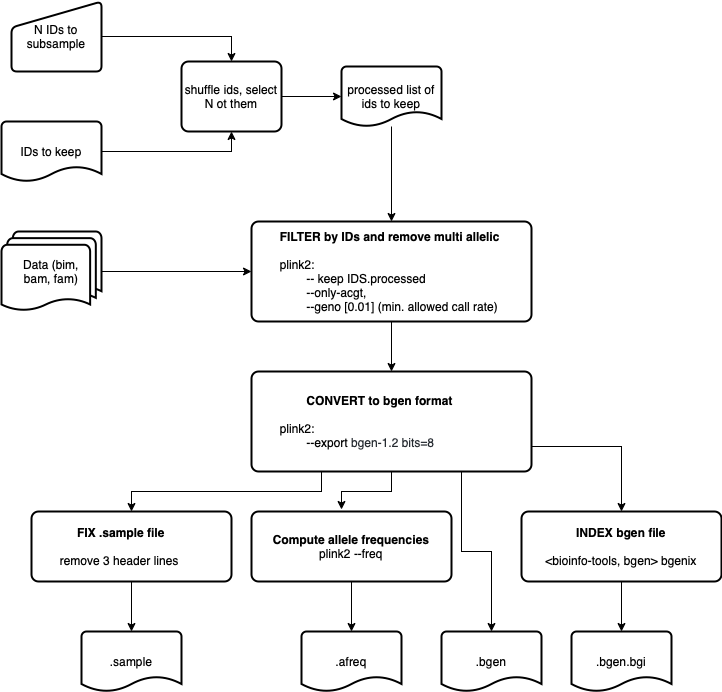

The diagram above was exported from draw.io. Its source (the exported page's mxGraphModel, read from the mxfile embedded in the PNG):
<mxGraphModel dx="946" dy="515" grid="1" gridSize="10" guides="1" tooltips="1" connect="1" arrows="1" fold="1" page="1" pageScale="1" pageWidth="827" pageHeight="1169" math="0" shadow="0">
  <root>
    <mxCell id="0" />
    <mxCell id="1" parent="0" />
    <mxCell id="Us0yoJmgw1d0hUf7W2bQ-7" style="edgeStyle=orthogonalEdgeStyle;rounded=0;orthogonalLoop=1;jettySize=auto;html=1;exitX=1;exitY=0.5;exitDx=0;exitDy=0;exitPerimeter=0;entryX=0.5;entryY=1;entryDx=0;entryDy=0;" edge="1" parent="1" source="Us0yoJmgw1d0hUf7W2bQ-2" target="Us0yoJmgw1d0hUf7W2bQ-5">
      <mxGeometry relative="1" as="geometry" />
    </mxCell>
    <mxCell id="Us0yoJmgw1d0hUf7W2bQ-2" value="IDs to keep" style="strokeWidth=2;html=1;shape=mxgraph.flowchart.document2;whiteSpace=wrap;size=0.25;" vertex="1" parent="1">
      <mxGeometry x="40" y="210" width="100" height="60" as="geometry" />
    </mxCell>
    <mxCell id="Us0yoJmgw1d0hUf7W2bQ-12" style="edgeStyle=orthogonalEdgeStyle;rounded=0;orthogonalLoop=1;jettySize=auto;html=1;exitX=1;exitY=0.5;exitDx=0;exitDy=0;exitPerimeter=0;entryX=0;entryY=0.5;entryDx=0;entryDy=0;" edge="1" parent="1" source="Us0yoJmgw1d0hUf7W2bQ-3" target="Us0yoJmgw1d0hUf7W2bQ-11">
      <mxGeometry relative="1" as="geometry" />
    </mxCell>
    <mxCell id="Us0yoJmgw1d0hUf7W2bQ-3" value="Data&amp;nbsp;(bim, &lt;br&gt;bam, fam)" style="strokeWidth=2;html=1;shape=mxgraph.flowchart.multi-document;whiteSpace=wrap;" vertex="1" parent="1">
      <mxGeometry x="40" y="320" width="100" height="80" as="geometry" />
    </mxCell>
    <mxCell id="Us0yoJmgw1d0hUf7W2bQ-8" style="edgeStyle=orthogonalEdgeStyle;rounded=0;orthogonalLoop=1;jettySize=auto;html=1;exitX=1;exitY=0.5;exitDx=0;exitDy=0;entryX=0.5;entryY=0;entryDx=0;entryDy=0;" edge="1" parent="1" source="Us0yoJmgw1d0hUf7W2bQ-4" target="Us0yoJmgw1d0hUf7W2bQ-5">
      <mxGeometry relative="1" as="geometry" />
    </mxCell>
    <mxCell id="Us0yoJmgw1d0hUf7W2bQ-4" value="N IDs to subsample" style="html=1;strokeWidth=2;shape=manualInput;whiteSpace=wrap;rounded=1;size=26;arcSize=11;" vertex="1" parent="1">
      <mxGeometry x="50" y="90" width="90" height="70" as="geometry" />
    </mxCell>
    <mxCell id="Us0yoJmgw1d0hUf7W2bQ-10" style="edgeStyle=orthogonalEdgeStyle;rounded=0;orthogonalLoop=1;jettySize=auto;html=1;exitX=1;exitY=0.5;exitDx=0;exitDy=0;entryX=0;entryY=0.5;entryDx=0;entryDy=0;entryPerimeter=0;" edge="1" parent="1" source="Us0yoJmgw1d0hUf7W2bQ-5" target="Us0yoJmgw1d0hUf7W2bQ-9">
      <mxGeometry relative="1" as="geometry" />
    </mxCell>
    <mxCell id="Us0yoJmgw1d0hUf7W2bQ-5" value="shuffle ids, select N ot them" style="rounded=1;whiteSpace=wrap;html=1;absoluteArcSize=1;arcSize=14;strokeWidth=2;" vertex="1" parent="1">
      <mxGeometry x="220" y="150" width="100" height="70" as="geometry" />
    </mxCell>
    <mxCell id="Us0yoJmgw1d0hUf7W2bQ-13" value="" style="edgeStyle=orthogonalEdgeStyle;rounded=0;orthogonalLoop=1;jettySize=auto;html=1;" edge="1" parent="1" source="Us0yoJmgw1d0hUf7W2bQ-9" target="Us0yoJmgw1d0hUf7W2bQ-11">
      <mxGeometry relative="1" as="geometry" />
    </mxCell>
    <mxCell id="Us0yoJmgw1d0hUf7W2bQ-9" value="processed list of ids to keep" style="strokeWidth=2;html=1;shape=mxgraph.flowchart.document2;whiteSpace=wrap;size=0.25;" vertex="1" parent="1">
      <mxGeometry x="380" y="155" width="100" height="60" as="geometry" />
    </mxCell>
    <mxCell id="Us0yoJmgw1d0hUf7W2bQ-15" style="edgeStyle=orthogonalEdgeStyle;rounded=0;orthogonalLoop=1;jettySize=auto;html=1;exitX=0.5;exitY=1;exitDx=0;exitDy=0;entryX=0.5;entryY=0;entryDx=0;entryDy=0;" edge="1" parent="1" source="Us0yoJmgw1d0hUf7W2bQ-11" target="Us0yoJmgw1d0hUf7W2bQ-14">
      <mxGeometry relative="1" as="geometry" />
    </mxCell>
    <mxCell id="Us0yoJmgw1d0hUf7W2bQ-11" value="&lt;b&gt;&lt;span style=&quot;white-space: pre&quot;&gt;&#09;FILTER by IDs and remove multi allelic&lt;/span&gt;&lt;br&gt;&lt;/b&gt;&#09;&lt;span style=&quot;white-space: pre&quot;&gt;&#09;&lt;br/&gt;&lt;/span&gt;&lt;span style=&quot;white-space: pre&quot;&gt;&#09;&lt;/span&gt;plink2: &lt;br&gt;&lt;span style=&quot;white-space: pre&quot;&gt;&#09;&lt;span style=&quot;white-space: pre&quot;&gt;&#09;-&lt;/span&gt;&lt;/span&gt;- keep IDS.processed&lt;br&gt;&lt;span style=&quot;white-space: pre&quot;&gt;&#09;&lt;span style=&quot;white-space: pre&quot;&gt;&#09;&lt;/span&gt;&lt;/span&gt;--only-acgt, &amp;nbsp;&lt;br&gt;&lt;span style=&quot;white-space: pre&quot;&gt;&#09;&lt;span style=&quot;white-space: pre&quot;&gt;&#09;&lt;/span&gt;&lt;/span&gt;--geno [0.01] (min. allowed call rate)" style="rounded=1;whiteSpace=wrap;html=1;absoluteArcSize=1;arcSize=14;strokeWidth=2;align=left;" vertex="1" parent="1">
      <mxGeometry x="290" y="310" width="280" height="100" as="geometry" />
    </mxCell>
    <mxCell id="Us0yoJmgw1d0hUf7W2bQ-17" style="edgeStyle=orthogonalEdgeStyle;rounded=0;orthogonalLoop=1;jettySize=auto;html=1;exitX=0.25;exitY=1;exitDx=0;exitDy=0;entryX=0.5;entryY=0;entryDx=0;entryDy=0;" edge="1" parent="1" source="Us0yoJmgw1d0hUf7W2bQ-14" target="Us0yoJmgw1d0hUf7W2bQ-16">
      <mxGeometry relative="1" as="geometry" />
    </mxCell>
    <mxCell id="Us0yoJmgw1d0hUf7W2bQ-21" style="edgeStyle=orthogonalEdgeStyle;rounded=0;orthogonalLoop=1;jettySize=auto;html=1;exitX=0.5;exitY=1;exitDx=0;exitDy=0;entryX=0.45;entryY=-0.029;entryDx=0;entryDy=0;entryPerimeter=0;" edge="1" parent="1" source="Us0yoJmgw1d0hUf7W2bQ-14" target="Us0yoJmgw1d0hUf7W2bQ-20">
      <mxGeometry relative="1" as="geometry" />
    </mxCell>
    <mxCell id="Us0yoJmgw1d0hUf7W2bQ-26" style="edgeStyle=orthogonalEdgeStyle;rounded=0;orthogonalLoop=1;jettySize=auto;html=1;exitX=0.75;exitY=1;exitDx=0;exitDy=0;entryX=0.5;entryY=0;entryDx=0;entryDy=0;entryPerimeter=0;" edge="1" parent="1" source="Us0yoJmgw1d0hUf7W2bQ-14" target="Us0yoJmgw1d0hUf7W2bQ-24">
      <mxGeometry relative="1" as="geometry" />
    </mxCell>
    <mxCell id="Us0yoJmgw1d0hUf7W2bQ-27" style="edgeStyle=orthogonalEdgeStyle;rounded=0;orthogonalLoop=1;jettySize=auto;html=1;exitX=1;exitY=0.75;exitDx=0;exitDy=0;entryX=0.5;entryY=0;entryDx=0;entryDy=0;" edge="1" parent="1" source="Us0yoJmgw1d0hUf7W2bQ-14" target="Us0yoJmgw1d0hUf7W2bQ-18">
      <mxGeometry relative="1" as="geometry" />
    </mxCell>
    <mxCell id="Us0yoJmgw1d0hUf7W2bQ-14" value="&lt;span&gt;&lt;b&gt;&lt;span&gt;&#09;&lt;/span&gt;&lt;span style=&quot;white-space: pre&quot;&gt;&#09;&lt;span style=&quot;white-space: pre&quot;&gt;&#09;&lt;/span&gt;&lt;/span&gt;CONVERT to bgen format&lt;/b&gt;&#09;&lt;br&gt;&lt;br&gt;&lt;/span&gt;&lt;span&gt;&#09;&lt;/span&gt;&lt;span style=&quot;white-space: pre&quot;&gt;&#09;&lt;/span&gt;plink2: &lt;br&gt;&lt;span&gt;&#09;&lt;span style=&quot;white-space: pre&quot;&gt;&#09;&lt;span style=&quot;white-space: pre&quot;&gt;&#09;&lt;/span&gt;&lt;/span&gt;--export &lt;/span&gt;&lt;span style=&quot;color: rgb(36 , 41 , 47) ; font-family: , , &amp;#34;sf mono&amp;#34; , &amp;#34;menlo&amp;#34; , &amp;#34;consolas&amp;#34; , &amp;#34;liberation mono&amp;#34; , monospace ; background-color: rgb(255 , 255 , 255)&quot;&gt;bgen-1.2 bits=8&lt;/span&gt;" style="rounded=1;whiteSpace=wrap;html=1;absoluteArcSize=1;arcSize=14;strokeWidth=2;align=left;" vertex="1" parent="1">
      <mxGeometry x="290" y="460" width="280" height="100" as="geometry" />
    </mxCell>
    <mxCell id="Us0yoJmgw1d0hUf7W2bQ-29" style="edgeStyle=orthogonalEdgeStyle;rounded=0;orthogonalLoop=1;jettySize=auto;html=1;exitX=0.5;exitY=1;exitDx=0;exitDy=0;entryX=0.5;entryY=0;entryDx=0;entryDy=0;entryPerimeter=0;" edge="1" parent="1" source="Us0yoJmgw1d0hUf7W2bQ-16" target="Us0yoJmgw1d0hUf7W2bQ-25">
      <mxGeometry relative="1" as="geometry" />
    </mxCell>
    <mxCell id="Us0yoJmgw1d0hUf7W2bQ-16" value="&lt;div style=&quot;text-align: center&quot;&gt;&lt;b&gt;&lt;span style=&quot;white-space: pre&quot;&gt;&#09;FIX .sample file&lt;/span&gt;&lt;/b&gt;&lt;/div&gt;&lt;span&gt;&lt;div style=&quot;text-align: center&quot;&gt;&lt;br&gt;&lt;/div&gt;&lt;/span&gt;&lt;span&gt;&lt;div style=&quot;text-align: center&quot;&gt;&lt;span style=&quot;white-space: pre&quot;&gt;&#09;remove 3 header lines&lt;/span&gt;&amp;nbsp;&lt;/div&gt;&#09;&lt;/span&gt;" style="rounded=1;whiteSpace=wrap;html=1;absoluteArcSize=1;arcSize=14;strokeWidth=2;align=left;" vertex="1" parent="1">
      <mxGeometry x="70" y="600" width="200" height="70" as="geometry" />
    </mxCell>
    <mxCell id="Us0yoJmgw1d0hUf7W2bQ-30" style="edgeStyle=orthogonalEdgeStyle;rounded=0;orthogonalLoop=1;jettySize=auto;html=1;exitX=0.5;exitY=1;exitDx=0;exitDy=0;entryX=0.5;entryY=0;entryDx=0;entryDy=0;entryPerimeter=0;" edge="1" parent="1" source="Us0yoJmgw1d0hUf7W2bQ-18" target="Us0yoJmgw1d0hUf7W2bQ-23">
      <mxGeometry relative="1" as="geometry" />
    </mxCell>
    <mxCell id="Us0yoJmgw1d0hUf7W2bQ-18" value="&lt;div&gt;&lt;b&gt;&lt;span style=&quot;white-space: pre&quot;&gt;INDEX bgen file&lt;/span&gt;&lt;/b&gt;&lt;/div&gt;&lt;span&gt;&lt;div&gt;&lt;br&gt;&lt;/div&gt;&lt;/span&gt;&lt;span&gt;&lt;div&gt;&lt;span style=&quot;white-space: pre&quot;&gt;&amp;lt;bioinfo-tools, bgen&amp;gt; bgenix&lt;/span&gt;&lt;/div&gt;&#09;&lt;/span&gt;" style="rounded=1;whiteSpace=wrap;html=1;absoluteArcSize=1;arcSize=14;strokeWidth=2;align=center;" vertex="1" parent="1">
      <mxGeometry x="560" y="600" width="200" height="70" as="geometry" />
    </mxCell>
    <mxCell id="Us0yoJmgw1d0hUf7W2bQ-28" style="edgeStyle=orthogonalEdgeStyle;rounded=0;orthogonalLoop=1;jettySize=auto;html=1;exitX=0.5;exitY=1;exitDx=0;exitDy=0;" edge="1" parent="1" source="Us0yoJmgw1d0hUf7W2bQ-20" target="Us0yoJmgw1d0hUf7W2bQ-22">
      <mxGeometry relative="1" as="geometry" />
    </mxCell>
    <mxCell id="Us0yoJmgw1d0hUf7W2bQ-20" value="&lt;div&gt;&lt;span style=&quot;white-space: pre&quot;&gt;&lt;b&gt;Compute allele frequencies&lt;/b&gt;&lt;/span&gt;&lt;/div&gt;&lt;span&gt;&lt;div&gt;&lt;span style=&quot;white-space: pre&quot;&gt;plink2 --freq&lt;/span&gt;&lt;/div&gt;&#09;&lt;/span&gt;" style="rounded=1;whiteSpace=wrap;html=1;absoluteArcSize=1;arcSize=14;strokeWidth=2;align=center;" vertex="1" parent="1">
      <mxGeometry x="290" y="600" width="200" height="70" as="geometry" />
    </mxCell>
    <mxCell id="Us0yoJmgw1d0hUf7W2bQ-22" value=".afreq" style="strokeWidth=2;html=1;shape=mxgraph.flowchart.document2;whiteSpace=wrap;size=0.25;" vertex="1" parent="1">
      <mxGeometry x="340" y="720" width="100" height="60" as="geometry" />
    </mxCell>
    <mxCell id="Us0yoJmgw1d0hUf7W2bQ-23" value=".bgen.bgi" style="strokeWidth=2;html=1;shape=mxgraph.flowchart.document2;whiteSpace=wrap;size=0.25;" vertex="1" parent="1">
      <mxGeometry x="610" y="720" width="100" height="60" as="geometry" />
    </mxCell>
    <mxCell id="Us0yoJmgw1d0hUf7W2bQ-24" value=".bgen" style="strokeWidth=2;html=1;shape=mxgraph.flowchart.document2;whiteSpace=wrap;size=0.25;" vertex="1" parent="1">
      <mxGeometry x="480" y="720" width="100" height="60" as="geometry" />
    </mxCell>
    <mxCell id="Us0yoJmgw1d0hUf7W2bQ-25" value=".sample" style="strokeWidth=2;html=1;shape=mxgraph.flowchart.document2;whiteSpace=wrap;size=0.25;" vertex="1" parent="1">
      <mxGeometry x="120" y="720" width="100" height="60" as="geometry" />
    </mxCell>
  </root>
</mxGraphModel>